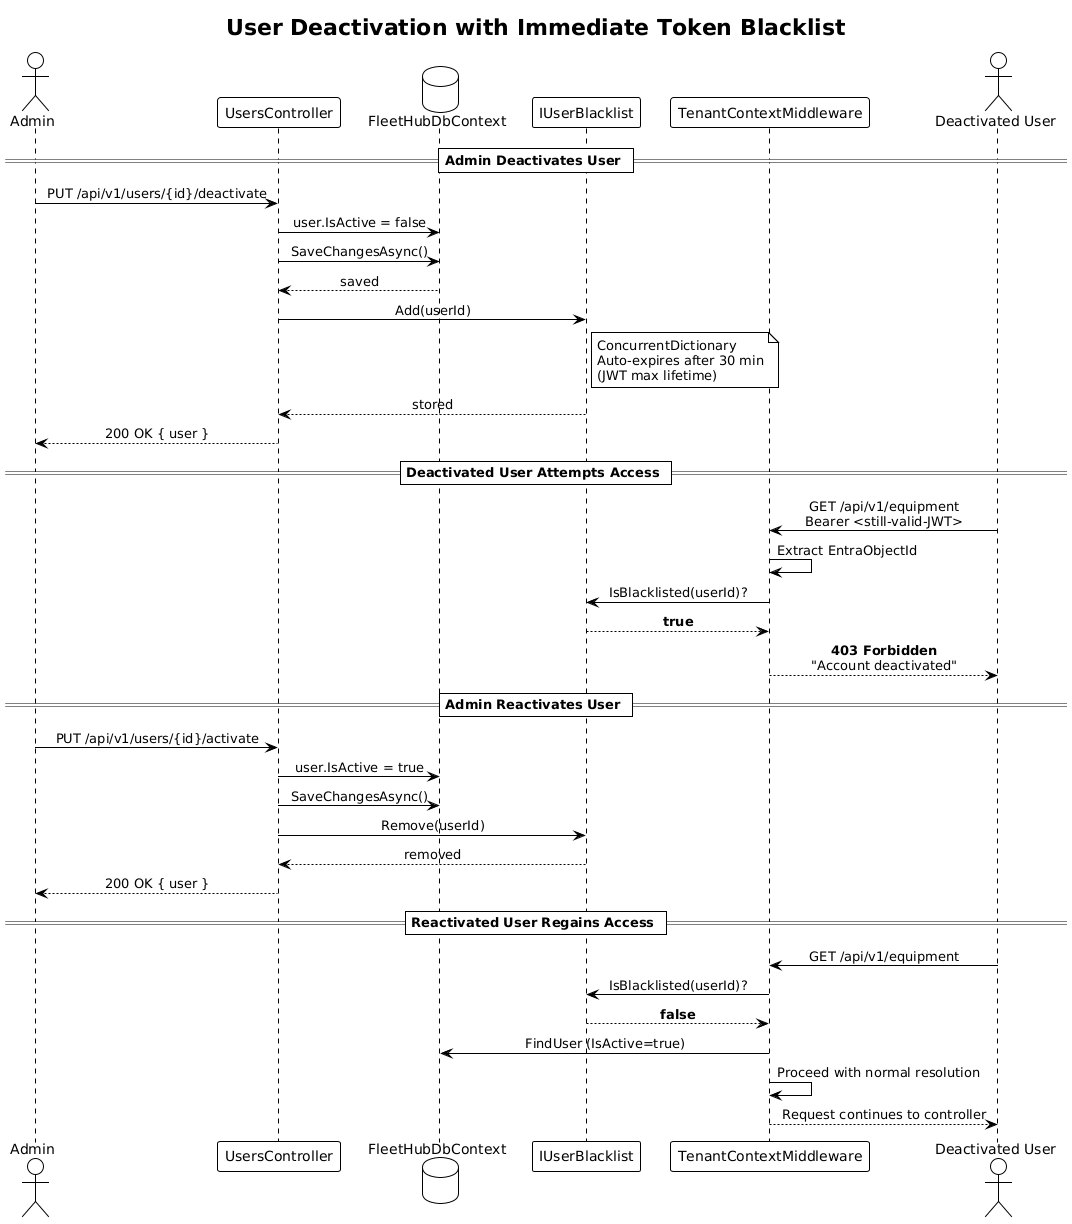

The diagram above was rendered by PlantUML. Its source (embedded in the PNG):
@startuml
!theme plain
skinparam sequenceMessageAlign center

title User Deactivation with Immediate Token Blacklist

actor "Admin" as Admin
participant "UsersController" as Ctrl
database "FleetHubDbContext" as DB
participant "IUserBlacklist" as BL
participant "TenantContextMiddleware" as TCM

== Admin Deactivates User ==

Admin -> Ctrl: PUT /api/v1/users/{id}/deactivate
Ctrl -> DB: user.IsActive = false
Ctrl -> DB: SaveChangesAsync()
DB --> Ctrl: saved
Ctrl -> BL: Add(userId)
note right of BL: ConcurrentDictionary\nAuto-expires after 30 min\n(JWT max lifetime)
BL --> Ctrl: stored
Ctrl --> Admin: 200 OK { user }

== Deactivated User Attempts Access ==

actor "Deactivated User" as DU
DU -> TCM: GET /api/v1/equipment\nBearer <still-valid-JWT>
TCM -> TCM: Extract EntraObjectId
TCM -> BL: IsBlacklisted(userId)?
BL --> TCM: **true**
TCM --> DU: **403 Forbidden**\n"Account deactivated"

== Admin Reactivates User ==

Admin -> Ctrl: PUT /api/v1/users/{id}/activate
Ctrl -> DB: user.IsActive = true
Ctrl -> DB: SaveChangesAsync()
Ctrl -> BL: Remove(userId)
BL --> Ctrl: removed
Ctrl --> Admin: 200 OK { user }

== Reactivated User Regains Access ==

DU -> TCM: GET /api/v1/equipment
TCM -> BL: IsBlacklisted(userId)?
BL --> TCM: **false**
TCM -> DB: FindUser (IsActive=true)
TCM -> TCM: Proceed with normal resolution
TCM --> DU: Request continues to controller
@enduml